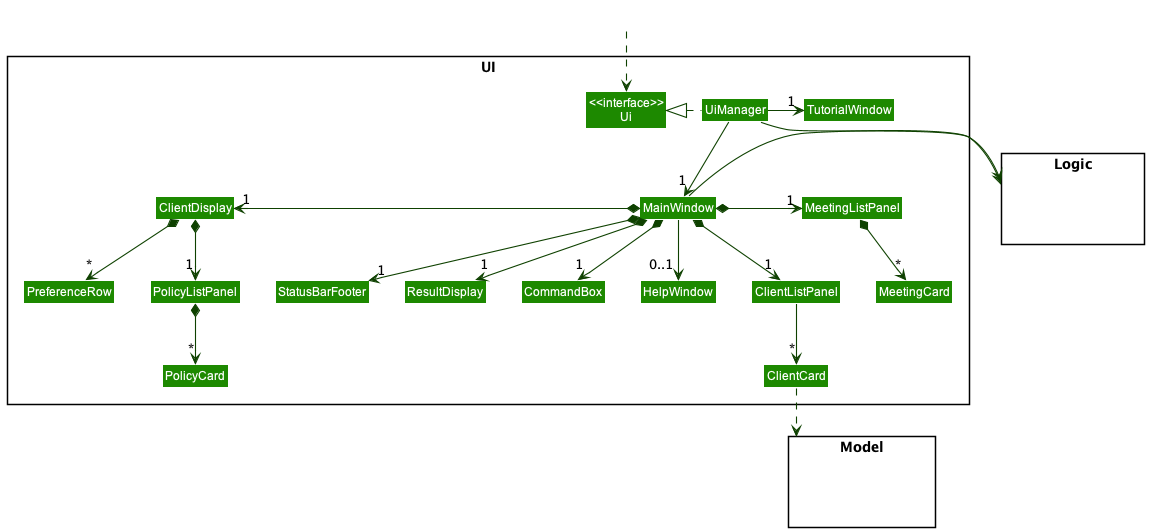

The diagram above was rendered by PlantUML. Its source (embedded in the PNG):
@startuml
!include style.puml
skinparam arrowThickness 1.1
skinparam arrowColor UI_COLOR_T4
skinparam classBackgroundColor UI_COLOR

package UI <<Rectangle>>{
Class "<<interface>>\nUi" as Ui
Class UiManager
Class MainWindow
Class HelpWindow
Class ResultDisplay
Class ClientListPanel
Class ClientCard
Class StatusBarFooter
Class CommandBox
Class ClientDisplay
Class MeetingCard
Class MeetingListPanel
Class PolicyCard
Class PolicyListPanel
Class PreferenceRow
Class TutorialWindow
}

package Model <<Rectangle>> {
Class HiddenModel #FFFFFF
}

package Logic <<Rectangle>> {
Class HiddenLogic #FFFFFF
}

Class HiddenOutside #FFFFFF
HiddenOutside ..> Ui

UiManager .left.|> Ui
UiManager -down-> "1" MainWindow
UiManager -right-> "1" TutorialWindow

MainWindow *-down-> "1" CommandBox
MainWindow *-down-> "1" ResultDisplay
MainWindow *-down-> "1" ClientListPanel
MainWindow *-down-> "1" StatusBarFooter
MainWindow *-left-> "1" ClientDisplay
MainWindow *-right-> "1" MeetingListPanel
ClientDisplay *--> "1" PolicyListPanel
ClientDisplay *--> "*" PreferenceRow
PolicyListPanel *--> "*" PolicyCard
MainWindow --> "0..1" HelpWindow
MeetingListPanel *--> "*" MeetingCard

ClientListPanel -down-> "*" ClientCard

ClientCard ..> Model
UiManager -right-> Logic
MainWindow -left-> Logic

ClientListPanel -[hidden]left- HelpWindow
HelpWindow -[hidden]left- CommandBox
CommandBox -[hidden]left- ResultDisplay
ResultDisplay -[hidden]left- StatusBarFooter
@enduml